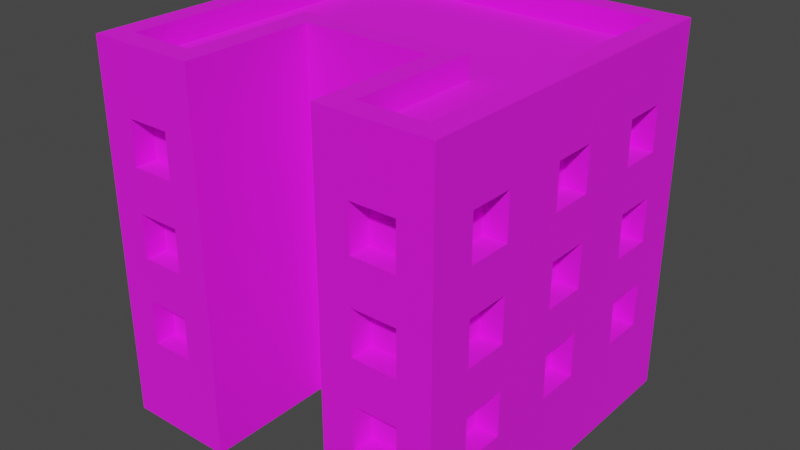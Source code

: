 # Source: Building_5_Blue_.blend  (saved by Blender 3.3.6; exported with 4.5.12 LTS)
import bpy
from mathutils import Matrix  # noqa: F401  (used for matrix-valued properties, if any)

bpy.ops.wm.read_factory_settings(use_empty=True)
scene = bpy.context.scene
scene.name = 'Scene'

# ---- collections
col_collection = bpy.data.collections.new('Collection'); scene.collection.children.link(col_collection)

# ---- images (referenced by path relative to the original .blend; pixels are not part of the script)
import os
ASSET_DIR = os.environ.get("B2B_ASSET_DIR", "")  # directory of the original .blend (textures are referenced by path, not embedded)
HERE = os.path.dirname(os.path.abspath(__file__))  # packed textures are extracted next to this script under _unpacked/

def load_image(name, relpath, width, height, colorspace="sRGB"):
    """Load a texture the original file referenced (path relative to the .blend, or extracted next to this script)."""
    p = next((c for c in (os.path.join(HERE, relpath), os.path.join(ASSET_DIR, relpath)) if relpath and os.path.exists(c)), "")
    if p:
        img = bpy.data.images.load(p, check_existing=True)
        img.name = name
    else:  # same state as the original file: an image datablock whose file is absent (Cycles renders it pink)
        img = bpy.data.images.new(name, width, height)
        img.source = "FILE"
        img.filepath = "//" + (relpath or name)
    img.colorspace_settings.name = colorspace
    return img
img_color_png = load_image('Color.png', 'Color.png', 1024, 1024, 'sRGB')

# ---- materials (node trees are filled in below, after node groups)
mat_texture = bpy.data.materials.new('Texture')
mat_texture.use_transparent_shadow = False

# ---- material node trees
mat_texture.use_nodes = True; mat_texture.node_tree.nodes.clear()
_N = mat_texture.node_tree.nodes; _L = mat_texture.node_tree.links
n0 = _N.new('ShaderNodeBsdfPrincipled'); n0.name = 'Principled BSDF'; n0.location = (10, 300)
n0.distribution = 'GGX'
n0.subsurface_method = 'RANDOM_WALK_SKIN'
n0.inputs[2].default_value = 1.0
n0.inputs[3].default_value = 1.45
n0.inputs[27].default_value = (0.0, 0.0, 0.0, 1.0)
n0.inputs[28].default_value = 1.0
n1 = _N.new('ShaderNodeOutputMaterial'); n1.name = 'Material Output'; n1.location = (300, 300)
n2 = _N.new('ShaderNodeTexImage'); n2.name = 'Image Texture'; n2.location = (-280, 280)
n2.image = img_color_png
_L.new(n0.outputs[0], n1.inputs[0])
_L.new(n2.outputs[0], n0.inputs[0])
n1.is_active_output = True

# ---- world
world_world = bpy.data.worlds.new('World'); scene.world = world_world
world_world.use_nodes = True; world_world.node_tree.nodes.clear()
_N = world_world.node_tree.nodes; _L = world_world.node_tree.links
n0 = _N.new('ShaderNodeOutputWorld'); n0.name = 'World Output'; n0.location = (300, 300)
n1 = _N.new('ShaderNodeBackground'); n1.name = 'Background'; n1.location = (10, 300)
n1.inputs[0].default_value = (0.05088, 0.05088, 0.05088, 1.0)
_L.new(n1.outputs[0], n0.inputs[0])
n0.is_active_output = True
world_world.color = (0.05088, 0.05088, 0.05088)
world_world.use_sun_shadow = False
world_world.sun_shadow_jitter_overblur = 0.0

# ---- meshes
me_cube_061 = bpy.data.meshes.new('Cube.061')
me_cube_061.from_pydata([(-0.8, -0.8, 0.0), (0.7, 0.4, 1.2), (0.7, 0.4, 1.4), (-0.7, -0.7, 1.6), (0.7, 0.6, 1.2), (-0.8, 0.8, 0.0), (0.7, 0.6, 1.4), (-0.1, -0.1, 1.2), (-0.1, -0.1, 1.4), (0.45, -0.7, 1.2), (-0.7, 0.7, 1.6), (0.45, -0.7, 1.4), (0.8, -0.8, 0.0), (0.7, 0.4, 0.8), (0.1, -0.1, 1.2), (0.7, 0.4, 1.0), (0.1, -0.1, 1.4), (0.7, 0.6, 0.8), (0.7, -0.7, 1.6), (0.7, 0.6, 1.0), (0.8, 0.8, 0.0), (0.65, -0.7, 1.2), (0.7, 0.7, 1.6), (-0.1, -0.1, 0.8), (0.7, 0.4, 0.4), (0.65, -0.7, 1.4), (0.7, 0.4, 0.6), (-0.1, -0.1, 1.0), (-0.4, -0.7, 1.6), (0.7, 0.6, 0.4), (0.7, 0.6, 0.6), (-0.3, -0.8, 0.0), (0.1, -0.1, 0.8), (-0.3, -0.2, 0.0), (0.1, -0.1, 1.0), (0.45, -0.7, 0.8), (0.7, -0.1, 1.2), (0.45, -0.7, 1.0), (-0.4, -0.1, 1.6), (0.7, -0.1, 1.4), (0.7, 0.1, 1.2), (0.3, -0.8, 0.0), (-0.1, -0.1, 0.4), (0.7, 0.1, 1.4), (0.4, -0.7, 1.6), (-0.1, -0.1, 0.6), (0.4, -0.1, 1.6), (0.65, -0.7, 0.8), (0.7, -0.1, 0.8), (0.3, -0.2, 0.0), (0.1, -0.1, 0.4), (0.7, -0.1, 1.0), (0.65, -0.7, 1.0), (0.7, 0.1, 0.8), (0.1, -0.1, 0.6), (0.7, 0.1, 1.0), (0.45, -0.7, 0.4), (0.45, -0.7, 0.6), (0.65, -0.7, 0.4), (0.65, -0.7, 0.6), (-0.65, -0.7, 1.2), (0.7, -0.1, 0.4), (-0.65, -0.7, 1.4), (0.7, -0.1, 0.6), (-0.45, -0.7, 1.2), (0.7, 0.1, 0.4), (-0.45, -0.7, 1.4), (0.7, 0.1, 0.6), (-0.65, -0.7, 0.8), (-0.65, -0.7, 1.0), (-0.45, -0.7, 0.8), (-0.45, -0.7, 1.0), (-0.65, -0.7, 0.4), (0.7, -0.6, 1.2), (0.7, -0.6, 1.4), (-0.65, -0.7, 0.6), (0.7, -0.4, 1.2), (-0.45, -0.7, 0.4), (0.7, -0.4, 1.4), (-0.45, -0.7, 0.6), (-0.65, -0.8, 1.2), (-0.65, -0.8, 1.4), (-0.55, -0.8, 1.0), (-0.55, -0.8, 1.2), (-0.45, -0.8, 1.2), (0.7, -0.6, 0.8), (-0.45, -0.8, 1.0), (0.7, -0.6, 1.0), (-0.45, -0.8, 1.4), (0.7, -0.4, 0.8), (-0.45, -0.8, 0.6), (0.7, -0.4, 1.0), (-0.45, -0.8, 0.8), (-0.65, -0.8, 0.4), (-0.65, -0.8, 0.6), (-0.65, -0.8, 0.8), (0.7, -0.6, 0.4), (-0.65, -0.8, 1.0), (-0.45, -0.8, 0.4), (0.7, -0.6, 0.6), (0.7, -0.4, 0.4), (0.45, -0.8, 1.2), (0.7, -0.4, 0.6), (0.45, -0.8, 1.4), (0.55, -0.8, 1.0), (0.55, -0.8, 1.2), (0.65, -0.8, 1.2), (0.65, -0.8, 1.0), (0.65, -0.8, 1.4), (0.65, -0.8, 0.6), (0.65, -0.8, 0.8), (0.45, -0.8, 0.4), (-0.7, 0.4, 1.2), (0.45, -0.8, 0.6), (-0.7, 0.4, 1.4), (0.45, -0.8, 0.8), (-0.7, 0.6, 1.2), (0.45, -0.8, 1.0), (-0.7, 0.6, 1.4), (0.65, -0.8, 0.4), (-0.1, -0.2, 0.6), (-0.1, -0.2, 0.8), (-0.1, -0.2, 1.0), (-0.1, -0.2, 1.2), (-0.7, 0.4, 0.8), (-0.1, -0.2, 1.4), (0.1, -0.2, 1.4), (-0.7, 0.4, 1.0), (-0.7, 0.6, 0.8), (0.1, -0.2, 1.2), (-0.7, 0.6, 1.0), (-1.267e-07, -0.2, 1.0), (-2.98e-08, -0.2, 1.2), (-0.1, -0.2, 0.4), (0.1, -0.2, 0.8), (0.1, -0.2, 1.0), (-0.7, 0.4, 0.4), (0.1, -0.2, 0.4), (-0.7, 0.4, 0.6), (0.1, -0.2, 0.6), (-0.7, 0.6, 0.4), (-0.7, 0.6, 0.6), (-0.7, -0.1, 1.2), (-0.7, -0.1, 1.4), (-0.7, 0.1, 1.2), (-0.7, 0.1, 1.4), (-0.7, -0.1, 0.8), (-0.7, -0.1, 1.0), (-0.7, 0.1, 0.8), (-0.7, 0.1, 1.0), (-0.7, -0.1, 0.4), (-0.7, -0.1, 0.6), (-0.7, 0.1, 0.4), (-0.7, 0.1, 0.6), (-0.7, -0.6, 1.2), (-0.7, -0.6, 1.4), (-0.7, -0.4, 1.2), (-0.7, -0.4, 1.4), (-0.7, -0.6, 0.8), (-0.7, -0.6, 1.0), (-0.7, -0.4, 0.8), (-0.7, -0.4, 1.0), (-0.7, -0.6, 0.4), (-0.7, -0.6, 0.6), (-0.7, -0.4, 0.4), (-0.7, -0.4, 0.6), (-0.4, 0.7, 1.2), (-0.4, 0.7, 1.4), (-0.6, 0.7, 1.2), (-0.6, 0.7, 1.4), (-0.4, 0.7, 0.8), (-0.4, 0.7, 1.0), (-0.6, 0.7, 0.8), (-0.6, 0.7, 1.0), (-0.4, 0.7, 0.4), (-0.4, 0.7, 0.6), (-0.6, 0.7, 0.4), (-0.6, 0.7, 0.6), (0.1, 0.7, 1.2), (0.1, 0.7, 1.4), (-0.1, 0.7, 1.2), (-0.1, 0.7, 1.4), (0.1, 0.7, 0.8), (0.1, 0.7, 1.0), (-0.1, 0.7, 0.8), (-0.1, 0.7, 1.0), (0.1, 0.7, 0.4), (0.1, 0.7, 0.6), (-0.1, 0.7, 0.4), (-0.1, 0.7, 0.6), (0.6, 0.7, 1.2), (0.6, 0.7, 1.4), (0.4, 0.7, 1.2), (0.4, 0.7, 1.4), (0.6, 0.7, 0.8), (0.6, 0.7, 1.0), (0.4, 0.7, 0.8), (0.4, 0.7, 1.0), (0.6, 0.7, 0.4), (0.6, 0.7, 0.6), (0.4, 0.7, 0.4), (0.4, 0.7, 0.6), (-0.8, -0.6, 0.4), (-0.8, -0.6, 0.6), (-0.8, -0.6, 0.8), (-0.8, -0.6, 1.0), (-0.8, -0.6, 1.2), (-0.8, -0.6, 1.4), (-0.8, -0.4, 0.6), (-0.8, -0.4, 0.8), (-0.8, -0.4, 1.0), (-0.8, -0.1, 1.2), (-0.8, -0.1, 0.8), (-0.8, -0.1, 1.0), (-0.8, -0.4, 1.2), (-0.8, -0.1, 1.4), (-0.8, -0.4, 1.4), (-0.8, 0.1, 1.4), (-0.8, 0.4, 1.4), (-0.8, 0.1, 1.0), (-0.8, 0.1, 1.2), (-0.8, -0.4, 0.4), (-0.8, -0.1, 0.4), (-0.8, -0.1, 0.6), (-0.8, 0.1, 0.6), (-0.8, 4.023e-06, 0.6), (-0.8, 0.1, 0.8), (-0.8, 0.4, 0.4), (-0.8, 0.1, 0.4), (-0.8, 0.4, 0.6), (-0.8, 0.4, 0.8), (-0.8, 1.401e-06, 0.8), (-0.8, 0.4, 1.0), (-0.8, 0.4, 1.2), (-0.8, 0.6, 1.2), (-0.8, 0.6, 1.0), (-0.8, 0.6, 1.4), (-0.8, 0.6, 0.4), (-0.8, 0.6, 0.6), (-0.8, 0.6, 0.8), (0.8, -0.4, 1.4), (0.8, -0.1, 1.2), (0.8, -0.1, 1.0), (0.8, -0.1, 1.4), (0.8, 0.1, 0.8), (0.8, 0.1, 1.0), (0.8, 0.4, 0.6), (0.8, 0.1, 1.2), (0.8, 0.1, 1.4), (0.8, 0.4, 0.8), (0.8, 0.4, 1.0), (0.8, 0.4, 1.2), (0.8, 0.6, 1.2), (0.8, 0.6, 1.0), (0.8, 0.6, 1.4), (0.8, 0.6, 0.4), (0.8, 0.6, 0.6), (0.8, 0.6, 0.8), (0.8, 0.4, 1.4), (0.8, -0.6, 0.4), (0.8, -0.6, 0.6), (0.8, -0.6, 0.8), (0.8, -0.6, 1.0), (0.8, -0.6, 1.2), (0.8, -0.4, 0.6), (0.8, -0.4, 0.8), (0.8, -0.4, 0.4), (0.8, -0.6, 1.4), (0.8, -0.4, 1.0), (0.8, -0.4, 1.2), (0.8, 0.4, 0.4), (0.8, 0.1, 0.6), (0.8, 0.1, 0.4), (0.8, -0.1, 0.4), (0.8, -0.1, 0.6), (0.8, -0.1, 0.8), (-0.6, 0.8, 0.4), (-0.6, 0.8, 0.6), (-0.6, 0.8, 0.8), (-0.6, 0.8, 1.0), (-0.6, 0.8, 1.2), (-0.6, 0.8, 1.4), (-0.4, 0.8, 0.6), (-0.4, 0.8, 0.8), (-0.4, 0.8, 1.0), (-0.4, 0.8, 1.2), (-0.1, 0.8, 0.8), (1.192e-07, 0.8, 0.8), (-0.1, 0.8, 1.0), (-0.1, 0.8, 1.2), (-0.1, 0.8, 1.4), (-0.4, 0.8, 1.4), (0.4, 0.8, 1.4), (0.1, 0.8, 1.4), (0.1, 0.8, 1.0), (0.1, 0.8, 1.2), (-0.4, 0.8, 0.4), (-0.1, 0.8, 0.4), (1.58e-06, 0.8, 0.6), (-0.1, 0.8, 0.6), (0.4, 0.8, 0.4), (0.1, 0.8, 0.4), (0.4, 0.8, 0.6), (0.1, 0.8, 0.6), (0.1, 0.8, 0.8), (0.4, 0.8, 0.8), (0.4, 0.8, 1.0), (0.4, 0.8, 1.2), (0.6, 0.8, 1.2), (0.6, 0.8, 1.4), (0.6, 0.8, 0.6), (0.6, 0.8, 0.8), (0.6, 0.8, 1.0), (0.6, 0.8, 0.4), (0.8, -0.8, 1.6), (0.8, 0.8, 1.6), (0.3, -0.8, 1.6), (-0.8, 0.8, 1.6), (-0.8, -0.8, 1.6), (-0.3, -0.8, 1.6), (-0.3, -0.2, 1.6), (0.3, -0.2, 1.6), (0.8, -0.8, 1.7), (0.8, 0.8, 1.7), (0.3, -0.8, 1.7), (-0.8, 0.8, 1.7), (-0.8, -0.8, 1.7), (-0.3, -0.8, 1.7), (-0.3, -0.2, 1.7), (0.3, -0.2, 1.7), (0.7, -0.7, 1.7), (0.7, 0.7, 1.7), (0.4, -0.7, 1.7), (-0.7, 0.7, 1.7), (-0.7, -0.7, 1.7), (-0.4, -0.7, 1.7), (-0.4, -0.1, 1.7), (0.4, -0.1, 1.7)], [], [(83, 80, 81, 318, 0, 31, 319, 88, 84, 86, 92, 90, 98, 93, 94, 95, 97, 82), (83, 82, 86, 84), (88, 319, 318, 81), (95, 94, 90, 92), (208, 203, 204, 209), (205, 206, 214, 210), (224, 225, 231, 226), (224, 226, 230, 229, 227, 237, 238, 239, 235, 234, 236, 317, 5, 0, 318, 207, 206, 205, 204, 203, 202, 221, 208, 209, 210, 214, 211, 220, 219, 213, 212, 231, 225, 223, 222, 228), (235, 232, 230, 226, 219, 220, 217, 215, 211, 214, 216, 207, 318, 317, 236, 218, 233, 234), (229, 230, 239, 238), (245, 247, 241, 243, 240, 269, 268, 265, 264, 266, 259, 260, 261, 262, 263, 267, 314, 12, 20, 315, 254, 252, 251, 250, 253, 257, 256, 255, 270, 272, 273, 274, 275, 242), (254, 315, 314, 267, 240, 243, 248, 247, 245, 244, 275, 274, 271, 272, 270, 246, 256, 257, 249, 250, 251, 258), (261, 260, 264, 265), (263, 262, 268, 269), (46, 44, 18, 22, 10, 3, 28, 38), (123, 125, 320, 33, 49, 321, 126, 129, 132, 131, 135, 134, 139, 137, 133, 120, 121, 122), (126, 321, 320, 125), (131, 132, 123, 122), (139, 134, 121, 120), (282, 277, 278, 283), (284, 279, 280, 285), (317, 315, 309, 292, 293, 290, 289, 285, 291, 281), (294, 288, 289, 295), (302, 300, 313, 310, 311, 312, 308, 309, 315, 20, 5, 317, 281, 280, 279, 278, 277, 276, 296, 282, 283, 284, 285, 289, 288, 286, 287, 298, 299, 297, 301, 303, 304, 294, 295, 293, 292, 307, 306, 305), (303, 298, 287, 304), (311, 310, 302, 305), (312, 306, 307, 308), (49, 41, 316, 321), (105, 101, 103, 316, 41, 12, 314, 108, 106, 107, 110, 109, 119, 111, 113, 115, 117, 104), (109, 110, 115, 113), (105, 104, 107, 106), (108, 314, 316, 103), (31, 33, 320, 319), (9, 11, 103, 101), (9, 21, 25, 11), (25, 21, 106, 108), (105, 106, 21, 9, 101), (103, 11, 25, 108), (35, 37, 117, 115), (35, 47, 52, 37), (52, 47, 110, 107), (110, 47, 35, 115), (104, 117, 37, 52, 107), (56, 57, 113, 111), (56, 58, 59, 57), (59, 58, 119, 109), (119, 58, 56, 111), (113, 57, 59, 109), (60, 62, 81, 80), (60, 64, 66, 62), (66, 64, 84, 88), (83, 84, 64, 60, 80), (81, 62, 66, 88), (68, 69, 97, 95), (68, 70, 71, 69), (71, 70, 92, 86), (92, 70, 68, 95), (82, 97, 69, 71, 86), (72, 75, 94, 93), (72, 77, 79, 75), (79, 77, 98, 90), (98, 77, 72, 93), (94, 75, 79, 90), (7, 8, 125, 123), (7, 14, 16, 8), (16, 14, 129, 126), (132, 129, 14, 7, 123), (125, 8, 16, 126), (23, 27, 122, 121), (23, 32, 34, 27), (34, 32, 134, 135), (134, 32, 23, 121), (27, 34, 135, 131, 122), (42, 45, 120, 133), (42, 50, 54, 45), (54, 50, 137, 139), (137, 50, 42, 133), (45, 54, 139, 120), (1, 4, 6, 2), (254, 6, 4, 252), (251, 1, 2, 258), (4, 1, 251, 252), (2, 6, 254, 258), (13, 17, 19, 15), (253, 19, 17, 257), (249, 13, 15, 250), (17, 13, 249, 257), (15, 19, 253, 250), (24, 29, 30, 26), (256, 30, 29, 255), (24, 26, 246, 270), (29, 24, 270, 255), (26, 30, 256, 246), (36, 40, 43, 39), (248, 43, 40, 247), (241, 36, 39, 243), (40, 36, 241, 247), (39, 43, 248, 243), (48, 53, 55, 51), (245, 55, 53, 244), (275, 48, 51, 242), (53, 48, 275, 244), (51, 55, 245, 242), (61, 65, 67, 63), (271, 67, 65, 272), (273, 61, 63, 274), (65, 61, 273, 272), (63, 67, 271, 274), (73, 76, 78, 74), (240, 78, 76, 269), (263, 73, 74, 267), (76, 73, 263, 269), (74, 78, 240, 267), (85, 89, 91, 87), (268, 91, 89, 265), (261, 85, 87, 262), (89, 85, 261, 265), (87, 91, 268, 262), (96, 100, 102, 99), (264, 102, 100, 266), (259, 96, 99, 260), (100, 96, 259, 266), (99, 102, 264, 260), (116, 118, 236, 234), (116, 112, 114, 118), (114, 112, 233, 218), (233, 112, 116, 234), (236, 118, 114, 218), (128, 130, 235, 239), (128, 124, 127, 130), (127, 124, 230, 232), (230, 124, 128, 239), (235, 130, 127, 232), (140, 141, 238, 237), (140, 136, 138, 141), (138, 136, 227, 229), (227, 136, 140, 237), (238, 141, 138, 229), (144, 145, 217, 220), (144, 142, 143, 145), (143, 142, 211, 215), (211, 142, 144, 220), (217, 145, 143, 215), (148, 149, 219, 226), (148, 146, 147, 149), (147, 146, 212, 213), (146, 148, 226, 231, 212), (219, 149, 147, 213), (152, 153, 224, 228), (152, 150, 151, 153), (151, 150, 222, 223), (222, 150, 152, 228), (224, 153, 151, 223, 225), (156, 157, 216, 214), (156, 154, 155, 157), (155, 154, 206, 207), (206, 154, 156, 214), (216, 157, 155, 207), (160, 161, 210, 209), (160, 158, 159, 161), (159, 158, 204, 205), (204, 158, 160, 209), (210, 161, 159, 205), (221, 164, 165, 208), (164, 162, 163, 165), (163, 162, 202, 203), (202, 162, 164, 221), (208, 165, 163, 203), (166, 168, 169, 167), (281, 169, 168, 280), (285, 166, 167, 291), (168, 166, 285, 280), (167, 169, 281, 291), (170, 172, 173, 171), (279, 173, 172, 278), (283, 170, 171, 284), (172, 170, 283, 278), (171, 173, 279, 284), (174, 176, 177, 175), (277, 177, 176, 276), (174, 175, 282, 296), (176, 174, 296, 276), (175, 177, 277, 282), (178, 180, 181, 179), (290, 181, 180, 289), (295, 178, 179, 293), (180, 178, 295, 289), (179, 181, 290, 293), (182, 184, 185, 183), (288, 185, 184, 286), (182, 183, 294, 304), (184, 182, 304, 287, 286), (183, 185, 288, 294), (186, 188, 189, 187), (299, 189, 188, 297), (301, 186, 187, 303), (188, 186, 301, 297), (187, 189, 299, 298, 303), (190, 192, 193, 191), (292, 193, 192, 307), (308, 190, 191, 309), (192, 190, 308, 307), (191, 193, 292, 309), (194, 196, 197, 195), (306, 197, 196, 305), (311, 194, 195, 312), (196, 194, 311, 305), (195, 197, 306, 312), (198, 200, 201, 199), (302, 201, 200, 300), (313, 198, 199, 310), (200, 198, 313, 300), (199, 201, 302, 310), (321, 316, 324, 329), (318, 319, 327, 326), (314, 315, 323, 322), (38, 28, 335, 336), (28, 3, 334, 335), (316, 314, 322, 324), (3, 10, 333, 334), (10, 22, 331, 333), (331, 330, 322, 323), (330, 332, 324, 322), (333, 331, 323, 325), (334, 333, 325, 326), (335, 334, 326, 327), (336, 335, 327, 328), (332, 337, 329, 324), (337, 336, 328, 329), (44, 46, 337, 332), (46, 38, 336, 337), (22, 18, 330, 331), (319, 320, 328, 327), (317, 318, 326, 325), (18, 44, 332, 330), (315, 317, 325, 323), (320, 321, 329, 328)])
_uv = me_cube_061.uv_layers.new(name='UVMap')
_uv.uv.foreach_set('vector', [0.5827, 0.9086, 0.5827, 0.9086, 0.5827, 0.9086, 0.5827, 0.9086, 0.5827, 0.9086, 0.5827, 0.9086, 0.5827, 0.9086, 0.5827, 0.9086, 0.5827, 0.9086, 0.5827, 0.9086, 0.5827, 0.9086, 0.5827, 0.9086, 0.5827, 0.9086, 0.5827, 0.9086, 0.5827, 0.9086, 0.5827, 0.9086, 0.5827, 0.9086, 0.5827, 0.9086, 0.5827, 0.9086, 0.5827, 0.9086, 0.5827, 0.9086, 0.5827, 0.9086, 0.5827, 0.9086, 0.5827, 0.9086, 0.5827, 0.9086, 0.5827, 0.9086, 0.5827, 0.9086, 0.5827, 0.9086, 0.5827, 0.9086, 0.5827, 0.9086, 0.5827, 0.9085, 0.5827, 0.9086, 0.5827, 0.9086, 0.5827, 0.9085, 0.5827, 0.9086, 0.5827, 0.9086, 0.5827, 0.9085, 0.5827, 0.9085, 0.5826, 0.9085, 0.5826, 0.9085, 0.5826, 0.9085, 0.5826, 0.9085, 0.5826, 0.9085, 0.5826, 0.9085, 0.5826, 0.9084, 0.5826, 0.9084, 0.5826, 0.9084, 0.5826, 0.9084, 0.5826, 0.9084, 0.5826, 0.9084, 0.5826, 0.9084, 0.5826, 0.9084, 0.5826, 0.9084, 0.5826, 0.9084, 0.5826, 0.9084, 0.5827, 0.9086, 0.5827, 0.9086, 0.5827, 0.9086, 0.5827, 0.9086, 0.5827, 0.9086, 0.5827, 0.9086, 0.5827, 0.9086, 0.5827, 0.9086, 0.5827, 0.9085, 0.5827, 0.9085, 0.5827, 0.9085, 0.5827, 0.9085, 0.5827, 0.9085, 0.5827, 0.9085, 0.5826, 0.9085, 0.5826, 0.9085, 0.5827, 0.9085, 0.5827, 0.9085, 0.5826, 0.9085, 0.5826, 0.9085, 0.5826, 0.9085, 0.5826, 0.9085, 0.5826, 0.9085, 0.5826, 0.9084, 0.5826, 0.9084, 0.5826, 0.9084, 0.5826, 0.9085, 0.5826, 0.9085, 0.5826, 0.9085, 0.5826, 0.9085, 0.5827, 0.9085, 0.5827, 0.9085, 0.5827, 0.9085, 0.5827, 0.9085, 0.5827, 0.9086, 0.5827, 0.9086, 0.5826, 0.9084, 0.5826, 0.9084, 0.5826, 0.9084, 0.5826, 0.9084, 0.5826, 0.9084, 0.5826, 0.9084, 0.5826, 0.9084, 0.5826, 0.9084, 0.5826, 0.9084, 0.5826, 0.9085, 0.5826, 0.9085, 0.5827, 0.9085, 0.5827, 0.9085, 0.5827, 0.9085, 0.5827, 0.9085, 0.5827, 0.9085, 0.5827, 0.9085, 0.5827, 0.9085, 0.5827, 0.9085, 0.5827, 0.9085, 0.5827, 0.9085, 0.5827, 0.9085, 0.5827, 0.9085, 0.5827, 0.9085, 0.5827, 0.9085, 0.5827, 0.9085, 0.5827, 0.9085, 0.5826, 0.9084, 0.5826, 0.9084, 0.5826, 0.9084, 0.5826, 0.9084, 0.5826, 0.9084, 0.5826, 0.9084, 0.5826, 0.9084, 0.5826, 0.9084, 0.5826, 0.9084, 0.5826, 0.9084, 0.5826, 0.9084, 0.5826, 0.9085, 0.5826, 0.9085, 0.5826, 0.9085, 0.5827, 0.9085, 0.5827, 0.9085, 0.5839, 0.9139, 0.5839, 0.9139, 0.5841, 0.9142, 0.5841, 0.9142, 0.584, 0.9141, 0.584, 0.9141, 0.584, 0.914, 0.584, 0.914, 0.584, 0.914, 0.5839, 0.914, 0.584, 0.9141, 0.584, 0.9141, 0.5839, 0.914, 0.5839, 0.914, 0.5839, 0.914, 0.5839, 0.914, 0.5839, 0.9139, 0.5839, 0.9139, 0.5839, 0.914, 0.5839, 0.914, 0.5839, 0.914, 0.5839, 0.914, 0.5827, 0.9085, 0.5827, 0.9085, 0.5827, 0.9085, 0.5827, 0.9085, 0.5827, 0.9085, 0.5827, 0.9085, 0.5827, 0.9085, 0.5827, 0.9085, 0.2069, 0.6842, 0.2066, 0.6838, 0.2066, 0.6838, 0.207, 0.6843, 0.207, 0.6843, 0.2066, 0.6837, 0.2066, 0.6837, 0.2067, 0.6839, 0.5857, 0.9087, 0.5858, 0.9087, 0.5861, 0.9089, 0.5854, 0.9089, 0.5852, 0.9082, 0.5852, 0.9082, 0.5855, 0.9084, 0.5855, 0.9084, 0.5856, 0.9086, 0.5856, 0.9086, 0.5854, 0.9084, 0.5854, 0.9084, 0.5854, 0.9084, 0.5854, 0.9084, 0.5855, 0.9087, 0.5855, 0.9087, 0.5856, 0.9087, 0.5857, 0.9087, 0.5855, 0.9084, 0.5852, 0.9082, 0.5861, 0.9089, 0.5858, 0.9087, 0.5856, 0.9086, 0.5856, 0.9086, 0.5857, 0.9087, 0.5857, 0.9087, 0.5854, 0.9084, 0.5854, 0.9084, 0.5856, 0.9087, 0.5855, 0.9087, 0.5826, 0.9084, 0.5826, 0.9084, 0.5826, 0.9084, 0.5826, 0.9084, 0.5826, 0.9084, 0.5826, 0.9084, 0.5826, 0.9084, 0.5826, 0.9084, 0.5826, 0.9084, 0.5826, 0.9084, 0.5826, 0.9084, 0.5826, 0.9084, 0.5826, 0.9084, 0.5826, 0.9084, 0.5826, 0.9084, 0.5826, 0.9084, 0.5826, 0.9084, 0.5826, 0.9084, 0.5826, 0.9084, 0.5826, 0.9084, 0.5826, 0.9084, 0.5826, 0.9084, 0.5826, 0.9084, 0.5826, 0.9084, 0.5826, 0.9084, 0.5826, 0.9084, 0.5826, 0.9084, 0.5826, 0.9084, 0.5826, 0.9084, 0.5826, 0.9084, 0.5826, 0.9084, 0.5826, 0.9084, 0.5826, 0.9084, 0.5826, 0.9084, 0.5826, 0.9084, 0.5826, 0.9084, 0.5826, 0.9084, 0.5826, 0.9084, 0.5826, 0.9084, 0.5826, 0.9084, 0.5826, 0.9084, 0.5826, 0.9084, 0.5826, 0.9084, 0.5826, 0.9084, 0.5826, 0.9084, 0.5826, 0.9084, 0.5826, 0.9084, 0.5826, 0.9084, 0.5826, 0.9084, 0.5826, 0.9084, 0.5826, 0.9084, 0.5826, 0.9084, 0.5826, 0.9084, 0.5826, 0.9084, 0.5826, 0.9084, 0.5826, 0.9084, 0.5826, 0.9084, 0.5826, 0.9084, 0.5826, 0.9084, 0.5826, 0.9084, 0.5826, 0.9084, 0.5826, 0.9084, 0.5826, 0.9084, 0.5826, 0.9084, 0.5826, 0.9084, 0.5826, 0.9084, 0.5826, 0.9084, 0.5826, 0.9084, 0.5826, 0.9084, 0.5826, 0.9084, 0.5826, 0.9084, 0.5826, 0.9084, 0.5826, 0.9084, 0.5826, 0.9084, 0.5826, 0.9084, 0.5827, 0.9086, 0.5827, 0.9086, 0.5826, 0.9084, 0.5827, 0.9085, 0.5827, 0.9086, 0.5827, 0.9086, 0.5827, 0.9086, 0.5827, 0.9086, 0.5827, 0.9085, 0.5827, 0.9085, 0.5827, 0.9085, 0.5827, 0.9085, 0.5827, 0.9085, 0.5827, 0.9085, 0.5827, 0.9085, 0.5827, 0.9085, 0.5827, 0.9086, 0.5827, 0.9086, 0.5827, 0.9086, 0.5827, 0.9086, 0.5827, 0.9085, 0.5827, 0.9085, 0.5827, 0.9085, 0.5827, 0.9086, 0.5827, 0.9086, 0.5827, 0.9085, 0.5827, 0.9085, 0.5827, 0.9085, 0.5827, 0.9085, 0.5827, 0.9085, 0.5827, 0.9085, 0.5827, 0.9086, 0.5827, 0.9086, 0.5827, 0.9086, 0.5826, 0.9085, 0.5828, 0.9085, 0.5827, 0.9086, 0.5827, 0.9084, 0.5827, 0.9084, 0.5827, 0.9084, 0.5827, 0.9084, 0.8147, 0.7331, 0.8147, 0.7331, 0.8147, 0.7331, 0.8147, 0.7331, 0.5827, 0.9085, 0.5827, 0.9085, 0.5827, 0.9085, 0.5827, 0.9085, 0.5826, 0.9085, 0.5827, 0.9085, 0.5827, 0.9085, 0.5826, 0.9085, 0.5826, 0.9085, 0.5828, 0.9085, 0.5828, 0.9085, 0.5827, 0.9085, 0.5827, 0.9085, 0.5827, 0.9084, 0.5827, 0.9084, 0.5827, 0.9084, 0.5827, 0.9084, 0.8147, 0.7331, 0.8147, 0.7331, 0.8147, 0.7331, 0.8147, 0.7331, 0.5827, 0.9085, 0.5827, 0.9085, 0.5827, 0.9085, 0.5827, 0.9085, 0.5827, 0.9085, 0.5827, 0.9085, 0.5826, 0.9085, 0.5826, 0.9085, 0.5828, 0.9085, 0.5828, 0.9085, 0.5828, 0.9085, 0.5827, 0.9085, 0.5827, 0.9085, 0.5827, 0.9084, 0.5827, 0.9084, 0.5827, 0.9084, 0.5827, 0.9084, 0.8147, 0.7331, 0.8147, 0.7331, 0.8147, 0.7331, 0.8147, 0.7331, 0.5827, 0.9085, 0.5827, 0.9085, 0.5827, 0.9085, 0.5827, 0.9085, 0.5827, 0.9085, 0.5827, 0.9085, 0.5826, 0.9085, 0.5826, 0.9085, 0.5828, 0.9085, 0.5828, 0.9085, 0.5827, 0.9085, 0.5827, 0.9085, 0.5827, 0.9084, 0.5827, 0.9084, 0.5827, 0.9084, 0.5827, 0.9084, 0.8147, 0.7331, 0.8147, 0.7331, 0.8147, 0.7331, 0.8147, 0.7331, 0.5827, 0.9085, 0.5827, 0.9085, 0.5827, 0.9085, 0.5827, 0.9085, 0.5826, 0.9085, 0.5827, 0.9085, 0.5827, 0.9085, 0.5826, 0.9085, 0.5826, 0.9085, 0.5828, 0.9085, 0.5828, 0.9085, 0.5827, 0.9085, 0.5827, 0.9085, 0.5827, 0.9084, 0.5827, 0.9084, 0.5827, 0.9084, 0.5827, 0.9084, 0.8147, 0.7331, 0.8147, 0.7331, 0.8147, 0.7331, 0.8147, 0.7331, 0.5827, 0.9085, 0.5827, 0.9085, 0.5827, 0.9085, 0.5827, 0.9085, 0.5827, 0.9085, 0.5827, 0.9085, 0.5826, 0.9085, 0.5826, 0.9085, 0.5828, 0.9085, 0.5828, 0.9085, 0.5828, 0.9085, 0.5827, 0.9085, 0.5827, 0.9085, 0.5827, 0.9084, 0.5827, 0.9084, 0.5827, 0.9084, 0.5827, 0.9084, 0.8147, 0.7331, 0.8147, 0.7331, 0.8147, 0.7331, 0.8147, 0.7331, 0.5827, 0.9085, 0.5827, 0.9085, 0.5827, 0.9085, 0.5827, 0.9085, 0.5827, 0.9085, 0.5827, 0.9085, 0.5826, 0.9085, 0.5826, 0.9085, 0.5828, 0.9085, 0.5828, 0.9085, 0.5827, 0.9085, 0.5827, 0.9085, 0.5839, 0.91, 0.5841, 0.91, 0.5841, 0.9099, 0.5839, 0.9099, 0.8147, 0.7331, 0.8147, 0.7331, 0.8147, 0.7331, 0.8147, 0.7331, 0.5841, 0.9103, 0.5839, 0.9103, 0.5839, 0.9104, 0.5841, 0.9104, 0.5837, 0.9104, 0.5839, 0.9104, 0.5839, 0.9103, 0.5836, 0.9103, 0.5836, 0.9104, 0.5841, 0.9107, 0.5841, 0.9107, 0.5841, 0.9107, 0.5841, 0.9107, 0.5839, 0.91, 0.5841, 0.91, 0.5841, 0.9099, 0.5839, 0.9099, 0.8147, 0.7331, 0.8147, 0.7331, 0.8147, 0.7331, 0.8147, 0.7331, 0.5841, 0.9103, 0.5839, 0.9103, 0.5839, 0.9104, 0.5841, 0.9104, 0.5827, 0.9085, 0.5827, 0.9085, 0.5826, 0.9085, 0.5826, 0.9085, 0.5844, 0.9103, 0.5841, 0.9103, 0.5841, 0.9104, 0.5842, 0.9104, 0.5844, 0.9104, 0.5839, 0.91, 0.5841, 0.91, 0.5841, 0.9099, 0.5839, 0.9099, 0.8147, 0.7331, 0.8147, 0.7331, 0.8147, 0.7331, 0.8147, 0.7331, 0.5841, 0.9103, 0.5839, 0.9103, 0.5839, 0.9104, 0.5841, 0.9104, 0.5827, 0.9085, 0.5827, 0.9085, 0.5826, 0.9085, 0.5826, 0.9085, 0.5841, 0.9107, 0.5841, 0.9107, 0.5841, 0.9107, 0.5841, 0.9107, 0.8147, 0.7331, 0.8147, 0.7331, 0.8147, 0.7331, 0.8147, 0.7331, 0.5827, 0.9085, 0.5827, 0.9084, 0.5827, 0.9084, 0.5827, 0.9085, 0.5827, 0.9086, 0.5827, 0.9086, 0.5827, 0.9086, 0.5827, 0.9086, 0.5826, 0.9085, 0.5826, 0.9085, 0.5826, 0.9085, 0.5826, 0.9085, 0.5828, 0.9085, 0.5828, 0.9085, 0.5828, 0.9085, 0.5828, 0.9085, 0.8147, 0.7331, 0.8147, 0.7331, 0.8147, 0.7331, 0.8147, 0.7331, 0.5827, 0.9085, 0.5827, 0.9084, 0.5827, 0.9084, 0.5827, 0.9085, 0.5827, 0.9086, 0.5827, 0.9086, 0.5827, 0.9086, 0.5827, 0.9086, 0.5826, 0.9085, 0.5826, 0.9085, 0.5826, 0.9085, 0.5826, 0.9085, 0.5828, 0.9085, 0.5828, 0.9085, 0.5828, 0.9085, 0.5828, 0.9085, 0.8147, 0.7331, 0.8147, 0.7331, 0.8147, 0.7331, 0.8147, 0.7331, 0.5827, 0.9085, 0.5827, 0.9084, 0.5827, 0.9084, 0.5827, 0.9085, 0.5827, 0.9086, 0.5827, 0.9086, 0.5827, 0.9086, 0.5827, 0.9086, 0.5826, 0.9085, 0.5826, 0.9085, 0.5826, 0.9085, 0.5826, 0.9085, 0.5828, 0.9085, 0.5828, 0.9085, 0.5828, 0.9085, 0.5828, 0.9085, 0.8147, 0.7331, 0.8147, 0.7331, 0.8147, 0.7331, 0.8147, 0.7331, 0.5827, 0.9085, 0.5827, 0.9084, 0.5827, 0.9084, 0.5827, 0.9085, 0.5827, 0.9086, 0.5827, 0.9086, 0.5827, 0.9086, 0.5827, 0.9086, 0.5826, 0.9085, 0.5826, 0.9085, 0.5826, 0.9085, 0.5826, 0.9085, 0.5828, 0.9085, 0.5828, 0.9085, 0.5828, 0.9085, 0.5828, 0.9085, 0.8147, 0.7331, 0.8147, 0.7331, 0.8147, 0.7331, 0.8147, 0.7331, 0.5827, 0.9085, 0.5827, 0.9084, 0.5827, 0.9084, 0.5827, 0.9085, 0.5827, 0.9086, 0.5827, 0.9086, 0.5827, 0.9086, 0.5827, 0.9086, 0.5826, 0.9085, 0.5826, 0.9085, 0.5826, 0.9085, 0.5826, 0.9085, 0.5828, 0.9085, 0.5828, 0.9085, 0.5828, 0.9085, 0.5828, 0.9085, 0.8147, 0.7331, 0.8147, 0.7331, 0.8147, 0.7331, 0.8147, 0.7331, 0.5827, 0.9085, 0.5827, 0.9084, 0.5827, 0.9084, 0.5827, 0.9085, 0.5827, 0.9086, 0.5827, 0.9086, 0.5827, 0.9086, 0.5827, 0.9086, 0.5826, 0.9085, 0.5826, 0.9085, 0.5826, 0.9085, 0.5826, 0.9085, 0.5828, 0.9085, 0.5828, 0.9085, 0.5828, 0.9085, 0.5828, 0.9085, 0.8147, 0.7331, 0.8147, 0.7331, 0.8147, 0.7331, 0.8147, 0.7331, 0.5827, 0.9085, 0.5827, 0.9084, 0.5827, 0.9084, 0.5827, 0.9085, 0.5827, 0.9086, 0.5827, 0.9086, 0.5827, 0.9086, 0.5827, 0.9086, 0.5826, 0.9085, 0.5826, 0.9085, 0.5826, 0.9085, 0.5826, 0.9085, 0.5828, 0.9085, 0.5828, 0.9085, 0.5828, 0.9085, 0.5828, 0.9085, 0.8147, 0.7331, 0.8147, 0.7331, 0.8147, 0.7331, 0.8147, 0.7331, 0.5827, 0.9085, 0.5827, 0.9084, 0.5827, 0.9084, 0.5827, 0.9085, 0.5827, 0.9086, 0.5827, 0.9086, 0.5827, 0.9086, 0.5827, 0.9086, 0.5826, 0.9085, 0.5826, 0.9085, 0.5826, 0.9085, 0.5826, 0.9085, 0.5828, 0.9085, 0.5828, 0.9085, 0.5828, 0.9085, 0.5828, 0.9085, 0.8147, 0.7331, 0.8147, 0.7331, 0.8147, 0.7331, 0.8147, 0.7331, 0.5827, 0.9085, 0.5827, 0.9084, 0.5827, 0.9084, 0.5827, 0.9085, 0.5827, 0.9086, 0.5827, 0.9086, 0.5827, 0.9086, 0.5827, 0.9086, 0.5826, 0.9085, 0.5826, 0.9085, 0.5826, 0.9085, 0.5826, 0.9085, 0.5828, 0.9085, 0.5828, 0.9085, 0.5828, 0.9085, 0.5828, 0.9085, 0.5827, 0.9085, 0.5827, 0.9085, 0.5827, 0.9085, 0.5827, 0.9085, 0.8147, 0.7331, 0.8147, 0.7331, 0.8147, 0.7331, 0.8147, 0.7331, 0.5827, 0.9085, 0.5827, 0.9085, 0.5827, 0.9086, 0.5827, 0.9086, 0.5826, 0.9085, 0.5827, 0.9085, 0.5827, 0.9085, 0.5826, 0.9085, 0.5828, 0.9085, 0.5827, 0.9085, 0.5827, 0.9085, 0.5828, 0.9085, 0.5827, 0.9085, 0.5827, 0.9085, 0.5827, 0.9085, 0.5827, 0.9085, 0.8147, 0.7331, 0.8147, 0.7331, 0.8147, 0.7331, 0.8147, 0.7331, 0.5827, 0.9085, 0.5827, 0.9085, 0.5827, 0.9086, 0.5827, 0.9086, 0.5826, 0.9085, 0.5827, 0.9085, 0.5827, 0.9085, 0.5826, 0.9085, 0.5828, 0.9085, 0.5827, 0.9085, 0.5827, 0.9085, 0.5828, 0.9085, 0.5827, 0.9085, 0.5827, 0.9085, 0.5827, 0.9085, 0.5827, 0.9085, 0.8147, 0.7331, 0.8147, 0.7331, 0.8147, 0.7331, 0.8147, 0.7331, 0.5827, 0.9085, 0.5827, 0.9085, 0.5827, 0.9086, 0.5827, 0.9086, 0.5826, 0.9085, 0.5827, 0.9085, 0.5827, 0.9085, 0.5826, 0.9085, 0.5828, 0.9085, 0.5827, 0.9085, 0.5827, 0.9085, 0.5828, 0.9085, 0.5827, 0.9085, 0.5827, 0.9085, 0.5827, 0.9085, 0.5827, 0.9085, 0.8147, 0.7331, 0.8147, 0.7331, 0.8147, 0.7331, 0.8147, 0.7331, 0.5827, 0.9085, 0.5827, 0.9085, 0.5827, 0.9086, 0.5827, 0.9086, 0.5826, 0.9085, 0.5827, 0.9085, 0.5827, 0.9085, 0.5826, 0.9085, 0.5828, 0.9085, 0.5827, 0.9085, 0.5827, 0.9085, 0.5828, 0.9085, 0.5827, 0.9085, 0.5827, 0.9085, 0.5827, 0.9085, 0.5827, 0.9085, 0.8147, 0.7331, 0.8147, 0.7331, 0.8147, 0.7331, 0.8147, 0.7331, 0.5827, 0.9085, 0.5827, 0.9085, 0.5827, 0.9086, 0.5827, 0.9086, 0.5827, 0.9085, 0.5827, 0.9085, 0.5826, 0.9085, 0.5826, 0.9085, 0.5826, 0.9085, 0.5828, 0.9085, 0.5827, 0.9085, 0.5827, 0.9085, 0.5828, 0.9085, 0.5827, 0.9085, 0.5827, 0.9085, 0.5827, 0.9085, 0.5827, 0.9085, 0.8147, 0.7331, 0.8147, 0.7331, 0.8147, 0.7331, 0.8147, 0.7331, 0.5827, 0.9085, 0.5827, 0.9085, 0.5827, 0.9086, 0.5827, 0.9086, 0.5826, 0.9085, 0.5827, 0.9085, 0.5827, 0.9085, 0.5826, 0.9085, 0.5828, 0.9085, 0.5827, 0.9085, 0.5827, 0.9085, 0.5828, 0.9085, 0.5828, 0.9085, 0.5827, 0.9085, 0.5827, 0.9085, 0.5827, 0.9085, 0.5827, 0.9085, 0.8147, 0.7331, 0.8147, 0.7331, 0.8147, 0.7331, 0.8147, 0.7331, 0.5827, 0.9085, 0.5827, 0.9085, 0.5827, 0.9086, 0.5827, 0.9086, 0.5826, 0.9085, 0.5827, 0.9085, 0.5827, 0.9085, 0.5826, 0.9085, 0.5828, 0.9085, 0.5827, 0.9085, 0.5827, 0.9085, 0.5828, 0.9085, 0.5827, 0.9085, 0.5827, 0.9085, 0.5827, 0.9085, 0.5827, 0.9085, 0.8147, 0.7331, 0.8147, 0.7331, 0.8147, 0.7331, 0.8147, 0.7331, 0.5827, 0.9085, 0.5827, 0.9085, 0.5827, 0.9086, 0.5827, 0.9086, 0.5826, 0.9085, 0.5827, 0.9085, 0.5827, 0.9085, 0.5826, 0.9085, 0.5828, 0.9085, 0.5827, 0.9085, 0.5827, 0.9085, 0.5828, 0.9085, 0.5827, 0.9085, 0.5827, 0.9085, 0.5827, 0.9085, 0.5827, 0.9085, 0.8147, 0.7331, 0.8147, 0.7331, 0.8147, 0.7331, 0.8147, 0.7331, 0.5827, 0.9085, 0.5827, 0.9085, 0.5827, 0.9086, 0.5827, 0.9086, 0.5826, 0.9085, 0.5827, 0.9085, 0.5827, 0.9085, 0.5826, 0.9085, 0.5828, 0.9085, 0.5827, 0.9085, 0.5827, 0.9085, 0.5828, 0.9085, 0.8147, 0.7331, 0.8147, 0.7331, 0.8147, 0.7331, 0.8147, 0.7331, 0.5827, 0.9085, 0.5827, 0.9084, 0.5827, 0.9084, 0.5827, 0.9085, 0.5827, 0.9086, 0.5827, 0.9086, 0.5827, 0.9086, 0.5827, 0.9086, 0.5826, 0.9085, 0.5826, 0.9085, 0.5826, 0.9085, 0.5826, 0.9085, 0.5828, 0.9085, 0.5828, 0.9085, 0.5828, 0.9085, 0.5828, 0.9085, 0.8147, 0.7331, 0.8147, 0.7331, 0.8147, 0.7331, 0.8147, 0.7331, 0.5827, 0.9085, 0.5827, 0.9084, 0.5827, 0.9084, 0.5827, 0.9085, 0.5827, 0.9086, 0.5827, 0.9086, 0.5827, 0.9086, 0.5827, 0.9086, 0.5826, 0.9085, 0.5826, 0.9085, 0.5826, 0.9085, 0.5826, 0.9085, 0.5828, 0.9085, 0.5828, 0.9085, 0.5828, 0.9085, 0.5828, 0.9085, 0.8147, 0.7331, 0.8147, 0.7331, 0.8147, 0.7331, 0.8147, 0.7331, 0.5827, 0.9085, 0.5827, 0.9084, 0.5827, 0.9084, 0.5827, 0.9085, 0.5827, 0.9086, 0.5827, 0.9086, 0.5827, 0.9086, 0.5827, 0.9086, 0.5826, 0.9085, 0.5826, 0.9085, 0.5826, 0.9085, 0.5826, 0.9085, 0.5828, 0.9085, 0.5828, 0.9085, 0.5828, 0.9085, 0.5828, 0.9085, 0.8147, 0.7331, 0.8147, 0.7331, 0.8147, 0.7331, 0.8147, 0.7331, 0.5827, 0.9085, 0.5827, 0.9084, 0.5827, 0.9084, 0.5827, 0.9085, 0.5827, 0.9086, 0.5827, 0.9086, 0.5827, 0.9086, 0.5827, 0.9086, 0.5826, 0.9085, 0.5826, 0.9085, 0.5826, 0.9085, 0.5826, 0.9085, 0.5828, 0.9085, 0.5828, 0.9085, 0.5828, 0.9085, 0.5828, 0.9085, 0.8147, 0.7331, 0.8147, 0.7331, 0.8147, 0.7331, 0.8147, 0.7331, 0.5827, 0.9085, 0.5827, 0.9084, 0.5827, 0.9084, 0.5827, 0.9085, 0.5827, 0.9086, 0.5827, 0.9086, 0.5827, 0.9086, 0.5827, 0.9086, 0.5826, 0.9085, 0.5826, 0.9085, 0.5826, 0.9085, 0.5826, 0.9085, 0.5826, 0.9085, 0.5828, 0.9085, 0.5828, 0.9085, 0.5828, 0.9085, 0.5828, 0.9085, 0.8147, 0.7331, 0.8147, 0.7331, 0.8147, 0.7331, 0.8147, 0.7331, 0.5827, 0.9085, 0.5827, 0.9084, 0.5827, 0.9084, 0.5827, 0.9085, 0.5827, 0.9086, 0.5827, 0.9086, 0.5827, 0.9086, 0.5827, 0.9086, 0.5826, 0.9085, 0.5826, 0.9085, 0.5826, 0.9085, 0.5826, 0.9085, 0.5828, 0.9085, 0.5828, 0.9085, 0.5828, 0.9085, 0.5828, 0.9085, 0.5828, 0.9085, 0.8147, 0.7331, 0.8147, 0.7331, 0.8147, 0.7331, 0.8147, 0.7331, 0.5827, 0.9085, 0.5827, 0.9084, 0.5827, 0.9084, 0.5827, 0.9085, 0.5827, 0.9086, 0.5827, 0.9086, 0.5827, 0.9086, 0.5827, 0.9086, 0.5826, 0.9085, 0.5826, 0.9085, 0.5826, 0.9085, 0.5826, 0.9085, 0.5828, 0.9085, 0.5828, 0.9085, 0.5828, 0.9085, 0.5828, 0.9085, 0.8147, 0.7331, 0.8147, 0.7331, 0.8147, 0.7331, 0.8147, 0.7331, 0.5827, 0.9085, 0.5827, 0.9084, 0.5827, 0.9084, 0.5827, 0.9085, 0.5827, 0.9086, 0.5827, 0.9086, 0.5827, 0.9086, 0.5827, 0.9086, 0.5826, 0.9085, 0.5826, 0.9085, 0.5826, 0.9085, 0.5826, 0.9085, 0.5828, 0.9085, 0.5828, 0.9085, 0.5828, 0.9085, 0.5828, 0.9085, 0.8147, 0.7331, 0.8147, 0.7331, 0.8147, 0.7331, 0.8147, 0.7331, 0.5827, 0.9085, 0.5827, 0.9084, 0.5827, 0.9084, 0.5827, 0.9085, 0.5827, 0.9086, 0.5827, 0.9086, 0.5827, 0.9086, 0.5827, 0.9086, 0.5826, 0.9085, 0.5826, 0.9085, 0.5826, 0.9085, 0.5826, 0.9085, 0.5828, 0.9085, 0.5828, 0.9085, 0.5828, 0.9085, 0.5828, 0.9085, 0.6208, 0.9884, 0.6208, 0.9884, 0.6208, 0.9884, 0.6208, 0.9884, 0.6208, 0.9884, 0.6208, 0.9884, 0.6208, 0.9884, 0.6208, 0.9884, 0.6208, 0.9884, 0.6208, 0.9884, 0.6208, 0.9884, 0.6208, 0.9884, 0.6208, 0.9884, 0.6208, 0.9884, 0.6208, 0.9884, 0.6208, 0.9884, 0.6208, 0.9884, 0.6208, 0.9884, 0.6208, 0.9884, 0.6208, 0.9884, 0.6208, 0.9884, 0.6208, 0.9884, 0.6208, 0.9884, 0.6208, 0.9884, 0.6208, 0.9884, 0.6207, 0.9883, 0.6207, 0.9883, 0.6208, 0.9884, 0.6207, 0.9883, 0.6207, 0.9883, 0.6207, 0.9883, 0.6207, 0.9883, 0.6208, 0.9884, 0.6208, 0.9884, 0.6208, 0.9884, 0.6208, 0.9884, 0.6208, 0.9884, 0.6208, 0.9884, 0.6208, 0.9884, 0.6208, 0.9884, 0.6208, 0.9884, 0.6208, 0.9884, 0.6208, 0.9884, 0.6208, 0.9884, 0.6208, 0.9884, 0.6208, 0.9884, 0.6208, 0.9884, 0.6208, 0.9884, 0.6208, 0.9884, 0.6208, 0.9884, 0.6208, 0.9884, 0.6208, 0.9884, 0.6208, 0.9884, 0.6208, 0.9884, 0.6208, 0.9884, 0.6208, 0.9884, 0.6208, 0.9884, 0.6208, 0.9884, 0.6208, 0.9884, 0.6208, 0.9884, 0.6208, 0.9884, 0.6208, 0.9884, 0.6208, 0.9884, 0.6208, 0.9884, 0.6208, 0.9884, 0.6207, 0.9883, 0.6207, 0.9883, 0.6208, 0.9884, 0.6207, 0.9883, 0.6208, 0.9884, 0.6208, 0.9884, 0.6207, 0.9883, 0.6207, 0.9883, 0.6208, 0.9884, 0.6208, 0.9884, 0.6207, 0.9883, 0.6208, 0.9884, 0.6208, 0.9884, 0.6208, 0.9884, 0.6208, 0.9884, 0.6208, 0.9884, 0.6208, 0.9884, 0.6208, 0.9884, 0.6208, 0.9884, 0.6208, 0.9884, 0.6208, 0.9884, 0.6208, 0.9884, 0.6208, 0.9884, 0.6208, 0.9884, 0.6208, 0.9884, 0.6208, 0.9884, 0.6208, 0.9884, 0.6208, 0.9884, 0.6207, 0.9883, 0.6207, 0.9883, 0.6208, 0.9884])
me_cube_061.materials.append(mat_texture)
me_cube_061.update()

# ---- objects
ob_building_5__blue = bpy.data.objects.new('Building_5 (Blue)', me_cube_061)

# ---- transforms, parenting, visibility, modifiers, constraints
ob_building_5__blue.location = (0.0, 0.0, 0.0)

# ---- collection membership
col_collection.objects.link(ob_building_5__blue)

# ---- scene / render settings (as saved in the file)
scene.frame_start = 1; scene.frame_end = 250; scene.frame_set(1)
scene.render.engine = 'BLENDER_EEVEE_NEXT'
scene.cycles.sampling_pattern = 'TABULATED_SOBOL'
scene.cycles.use_light_tree = False
scene.view_settings.view_transform = 'Filmic'
bpy.context.view_layer.update()

# ---- added for rendering (the .blend has no active camera and no usable light): camera, sun
cam_auto = bpy.data.cameras.new('AutoCamera')
cam_auto.lens = 50.0
cam_auto.sensor_width = 36.0
cam_auto.clip_end = 1000.0
ob_auto_camera = bpy.data.objects.new('AutoCamera', cam_auto)
scene.collection.objects.link(ob_auto_camera)
ob_auto_camera.location = (2.61857, -3.14228, 2.94485)
ob_auto_camera.rotation_euler = (1.09748, -7.21219e-08, 0.694738)
scene.camera = ob_auto_camera
light_auto_sun = bpy.data.lights.new('AutoSun', 'SUN')
light_auto_sun.energy = 3.0
light_auto_sun.angle = 0.0523599
ob_auto_sun = bpy.data.objects.new('AutoSun', light_auto_sun)
scene.collection.objects.link(ob_auto_sun)
ob_auto_sun.rotation_euler = (0.872665, 0.174533, 0.523599)
bpy.context.view_layer.update()
